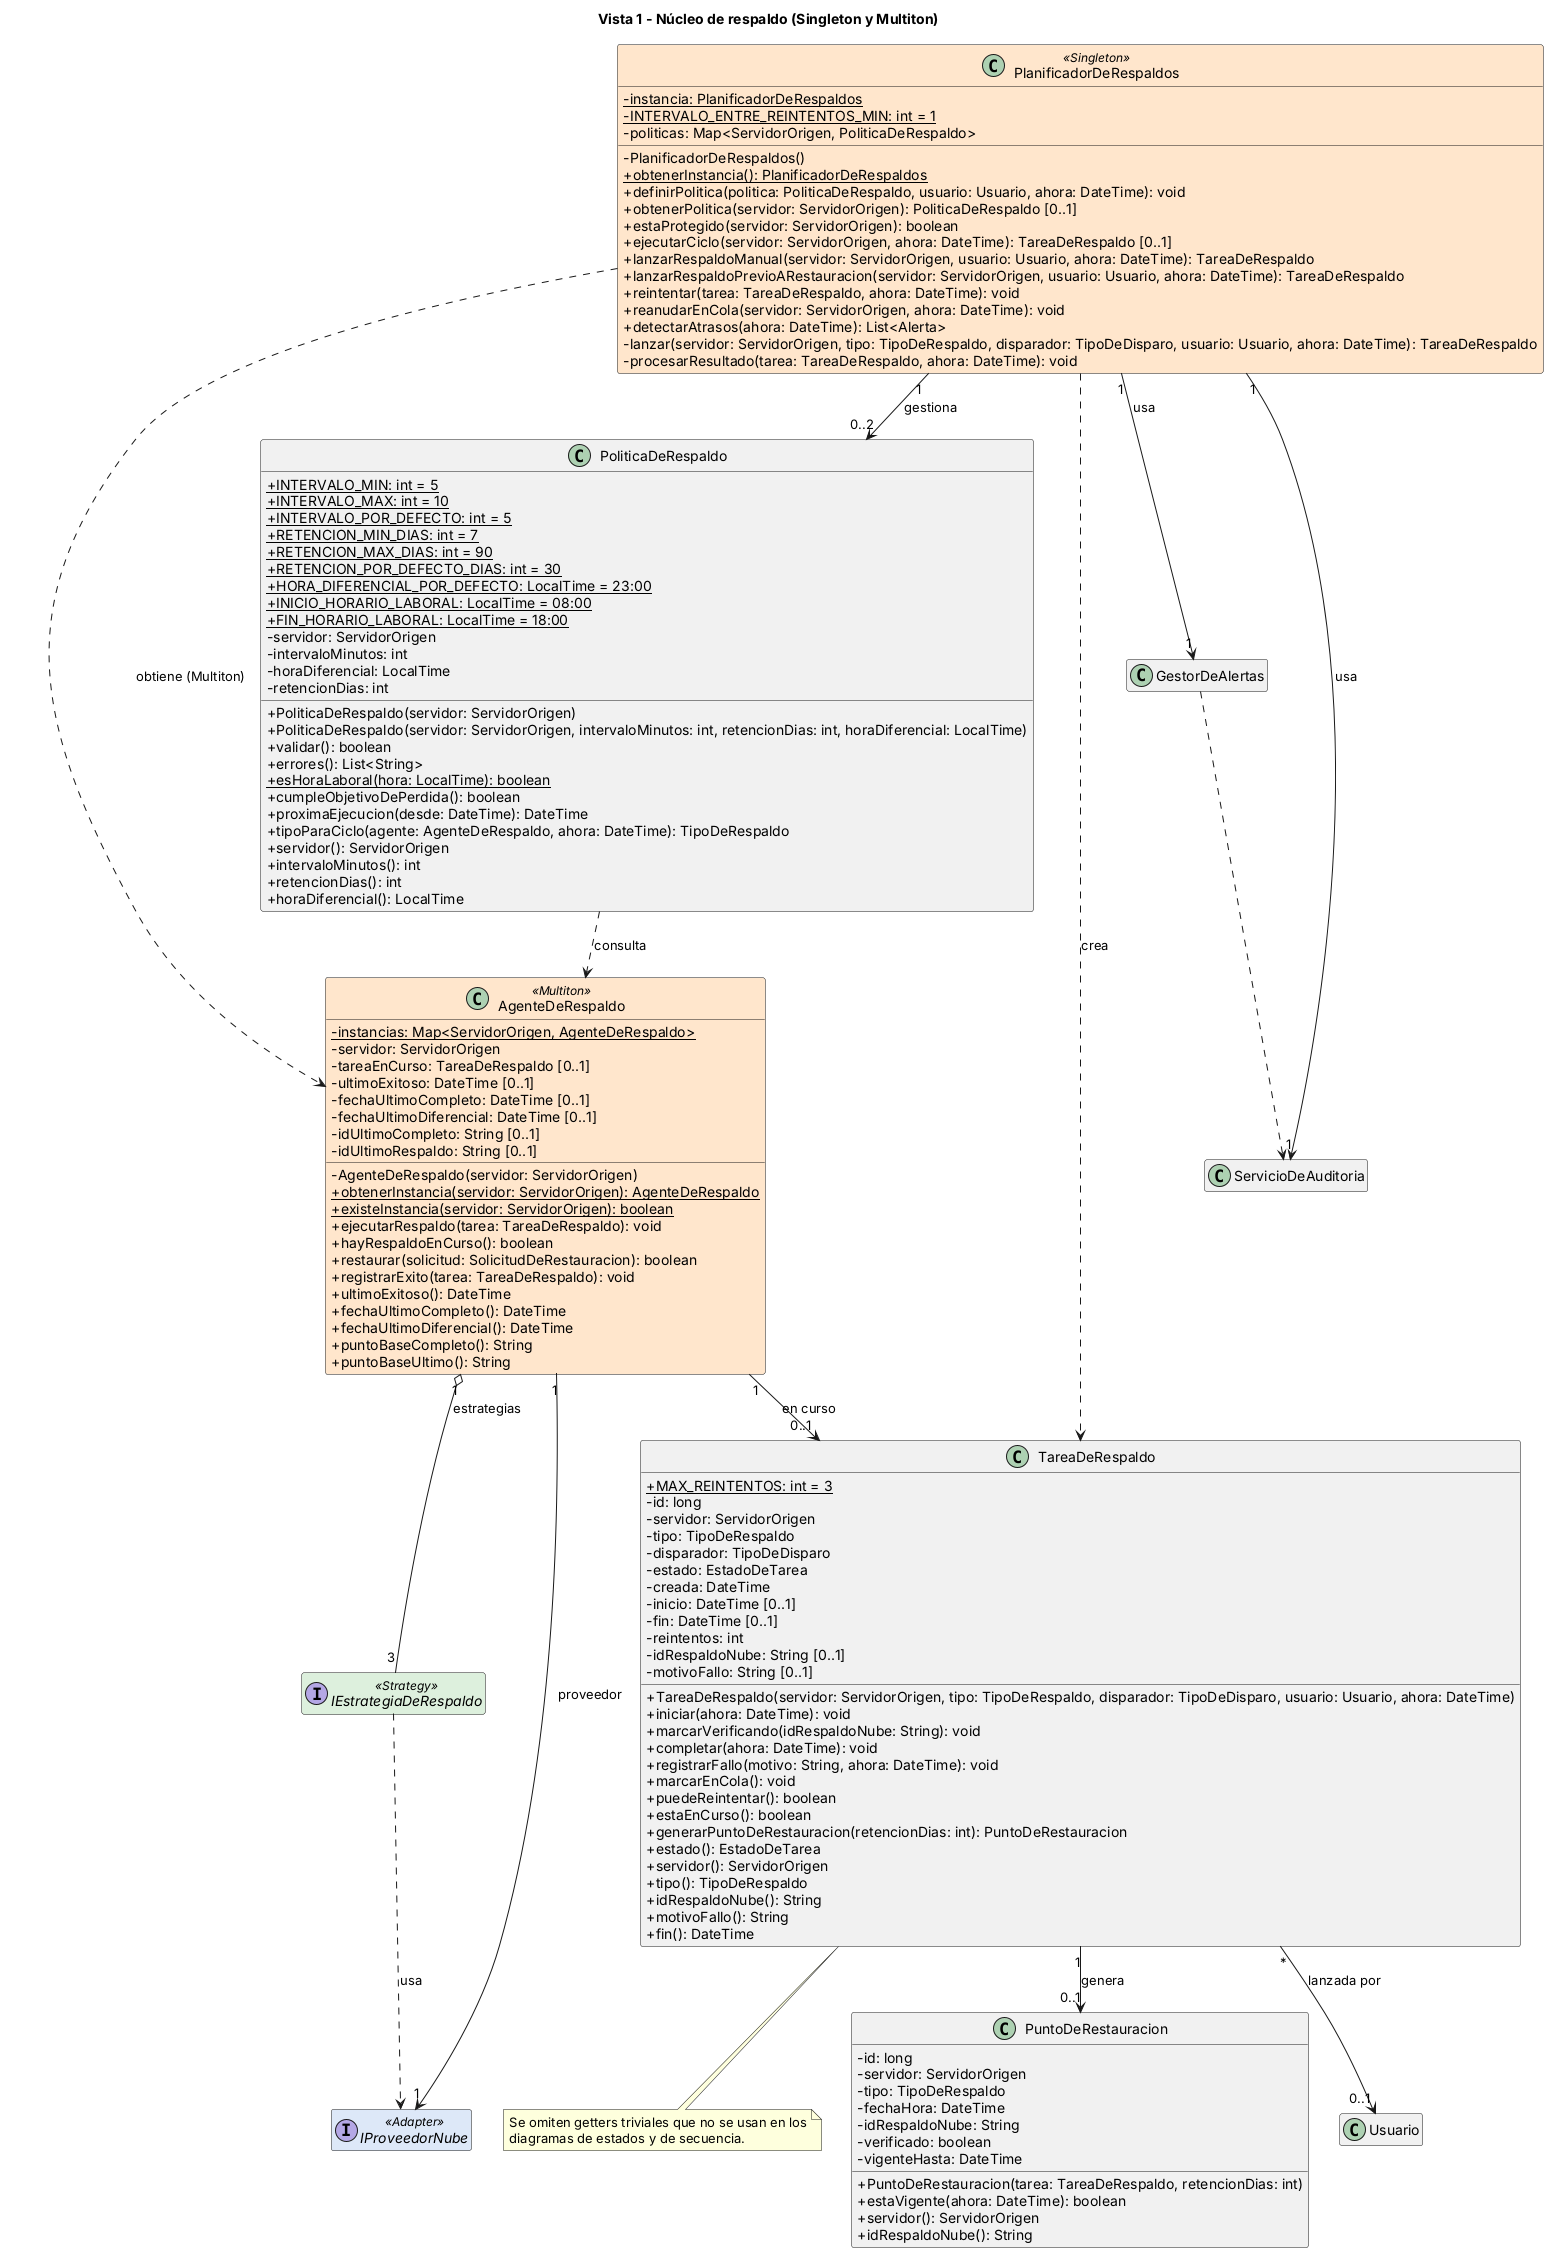

The diagram above was rendered by PlantUML. Its source (embedded in the PNG):
@startuml 06-clases-nucleo
title Vista 1 - Núcleo de respaldo (Singleton y Multiton)
skinparam shadowing false
skinparam defaultFontName Arial
skinparam classAttributeIconSize 0
skinparam nodesep 30
skinparam ranksep 50
skinparam class {
  BackgroundColor<<Singleton>> #FFE6CC
  BackgroundColor<<Multiton>> #FFE6CC
  BackgroundColor<<Strategy>> #DDF0DD
  BackgroundColor<<Adapter>> #DDE8F8
  BackgroundColor<<externo>> #EEEEEE
}
hide empty members
class PlanificadorDeRespaldos <<Singleton>> {
  - {static} instancia: PlanificadorDeRespaldos
  - {static} INTERVALO_ENTRE_REINTENTOS_MIN: int = 1
  - politicas: Map<ServidorOrigen, PoliticaDeRespaldo>
  - PlanificadorDeRespaldos()
  + {static} obtenerInstancia(): PlanificadorDeRespaldos
  + definirPolitica(politica: PoliticaDeRespaldo, usuario: Usuario, ahora: DateTime): void
  + obtenerPolitica(servidor: ServidorOrigen): PoliticaDeRespaldo [0..1]
  + estaProtegido(servidor: ServidorOrigen): boolean
  + ejecutarCiclo(servidor: ServidorOrigen, ahora: DateTime): TareaDeRespaldo [0..1]
  + lanzarRespaldoManual(servidor: ServidorOrigen, usuario: Usuario, ahora: DateTime): TareaDeRespaldo
  + lanzarRespaldoPrevioARestauracion(servidor: ServidorOrigen, usuario: Usuario, ahora: DateTime): TareaDeRespaldo
  + reintentar(tarea: TareaDeRespaldo, ahora: DateTime): void
  + reanudarEnCola(servidor: ServidorOrigen, ahora: DateTime): void
  + detectarAtrasos(ahora: DateTime): List<Alerta>
  - lanzar(servidor: ServidorOrigen, tipo: TipoDeRespaldo, disparador: TipoDeDisparo, usuario: Usuario, ahora: DateTime): TareaDeRespaldo
  - procesarResultado(tarea: TareaDeRespaldo, ahora: DateTime): void
}
class AgenteDeRespaldo <<Multiton>> {
  - {static} instancias: Map<ServidorOrigen, AgenteDeRespaldo>
  - servidor: ServidorOrigen
  - tareaEnCurso: TareaDeRespaldo [0..1]
  - ultimoExitoso: DateTime [0..1]
  - fechaUltimoCompleto: DateTime [0..1]
  - fechaUltimoDiferencial: DateTime [0..1]
  - idUltimoCompleto: String [0..1]
  - idUltimoRespaldo: String [0..1]
  - AgenteDeRespaldo(servidor: ServidorOrigen)
  + {static} obtenerInstancia(servidor: ServidorOrigen): AgenteDeRespaldo
  + {static} existeInstancia(servidor: ServidorOrigen): boolean
  + ejecutarRespaldo(tarea: TareaDeRespaldo): void
  + hayRespaldoEnCurso(): boolean
  + restaurar(solicitud: SolicitudDeRestauracion): boolean
  + registrarExito(tarea: TareaDeRespaldo): void
  + ultimoExitoso(): DateTime
  + fechaUltimoCompleto(): DateTime
  + fechaUltimoDiferencial(): DateTime
  + puntoBaseCompleto(): String
  + puntoBaseUltimo(): String
}
class PoliticaDeRespaldo {
  + {static} INTERVALO_MIN: int = 5
  + {static} INTERVALO_MAX: int = 10
  + {static} INTERVALO_POR_DEFECTO: int = 5
  + {static} RETENCION_MIN_DIAS: int = 7
  + {static} RETENCION_MAX_DIAS: int = 90
  + {static} RETENCION_POR_DEFECTO_DIAS: int = 30
  + {static} HORA_DIFERENCIAL_POR_DEFECTO: LocalTime = 23:00
  + {static} INICIO_HORARIO_LABORAL: LocalTime = 08:00
  + {static} FIN_HORARIO_LABORAL: LocalTime = 18:00
  - servidor: ServidorOrigen
  - intervaloMinutos: int
  - horaDiferencial: LocalTime
  - retencionDias: int
  + PoliticaDeRespaldo(servidor: ServidorOrigen)
  + PoliticaDeRespaldo(servidor: ServidorOrigen, intervaloMinutos: int, retencionDias: int, horaDiferencial: LocalTime)
  + validar(): boolean
  + errores(): List<String>
  + {static} esHoraLaboral(hora: LocalTime): boolean
  + cumpleObjetivoDePerdida(): boolean
  + proximaEjecucion(desde: DateTime): DateTime
  + tipoParaCiclo(agente: AgenteDeRespaldo, ahora: DateTime): TipoDeRespaldo
  + servidor(): ServidorOrigen
  + intervaloMinutos(): int
  + retencionDias(): int
  + horaDiferencial(): LocalTime
}
class TareaDeRespaldo {
  + {static} MAX_REINTENTOS: int = 3
  - id: long
  - servidor: ServidorOrigen
  - tipo: TipoDeRespaldo
  - disparador: TipoDeDisparo
  - estado: EstadoDeTarea
  - creada: DateTime
  - inicio: DateTime [0..1]
  - fin: DateTime [0..1]
  - reintentos: int
  - idRespaldoNube: String [0..1]
  - motivoFallo: String [0..1]
  + TareaDeRespaldo(servidor: ServidorOrigen, tipo: TipoDeRespaldo, disparador: TipoDeDisparo, usuario: Usuario, ahora: DateTime)
  + iniciar(ahora: DateTime): void
  + marcarVerificando(idRespaldoNube: String): void
  + completar(ahora: DateTime): void
  + registrarFallo(motivo: String, ahora: DateTime): void
  + marcarEnCola(): void
  + puedeReintentar(): boolean
  + estaEnCurso(): boolean
  + generarPuntoDeRestauracion(retencionDias: int): PuntoDeRestauracion
  + estado(): EstadoDeTarea
  + servidor(): ServidorOrigen
  + tipo(): TipoDeRespaldo
  + idRespaldoNube(): String
  + motivoFallo(): String
  + fin(): DateTime
}
class PuntoDeRestauracion {
  - id: long
  - servidor: ServidorOrigen
  - tipo: TipoDeRespaldo
  - fechaHora: DateTime
  - idRespaldoNube: String
  - verificado: boolean
  - vigenteHasta: DateTime
  + PuntoDeRestauracion(tarea: TareaDeRespaldo, retencionDias: int)
  + estaVigente(ahora: DateTime): boolean
  + servidor(): ServidorOrigen
  + idRespaldoNube(): String
}
interface IEstrategiaDeRespaldo <<Strategy>>
interface IProveedorNube <<Adapter>>
class GestorDeAlertas
class ServicioDeAuditoria
class Usuario
PlanificadorDeRespaldos "1" --> "0..2" PoliticaDeRespaldo : gestiona
PlanificadorDeRespaldos "1" --> "1" GestorDeAlertas : usa
PlanificadorDeRespaldos "1" --> "1" ServicioDeAuditoria : usa
AgenteDeRespaldo "1" --> "1" IProveedorNube : proveedor
AgenteDeRespaldo "1" o-- "3" IEstrategiaDeRespaldo : estrategias
AgenteDeRespaldo "1" --> "0..1" TareaDeRespaldo : en curso
TareaDeRespaldo "1" --> "0..1" PuntoDeRestauracion : genera
TareaDeRespaldo "*" --> "0..1" Usuario : lanzada por
PlanificadorDeRespaldos ..> AgenteDeRespaldo : obtiene (Multiton)
PlanificadorDeRespaldos ..> TareaDeRespaldo : crea
PoliticaDeRespaldo ..> AgenteDeRespaldo : consulta
IEstrategiaDeRespaldo ..> IProveedorNube : usa
GestorDeAlertas ..> ServicioDeAuditoria
note bottom of TareaDeRespaldo
  Se omiten getters triviales que no se usan en los
  diagramas de estados y de secuencia.
end note
@enduml